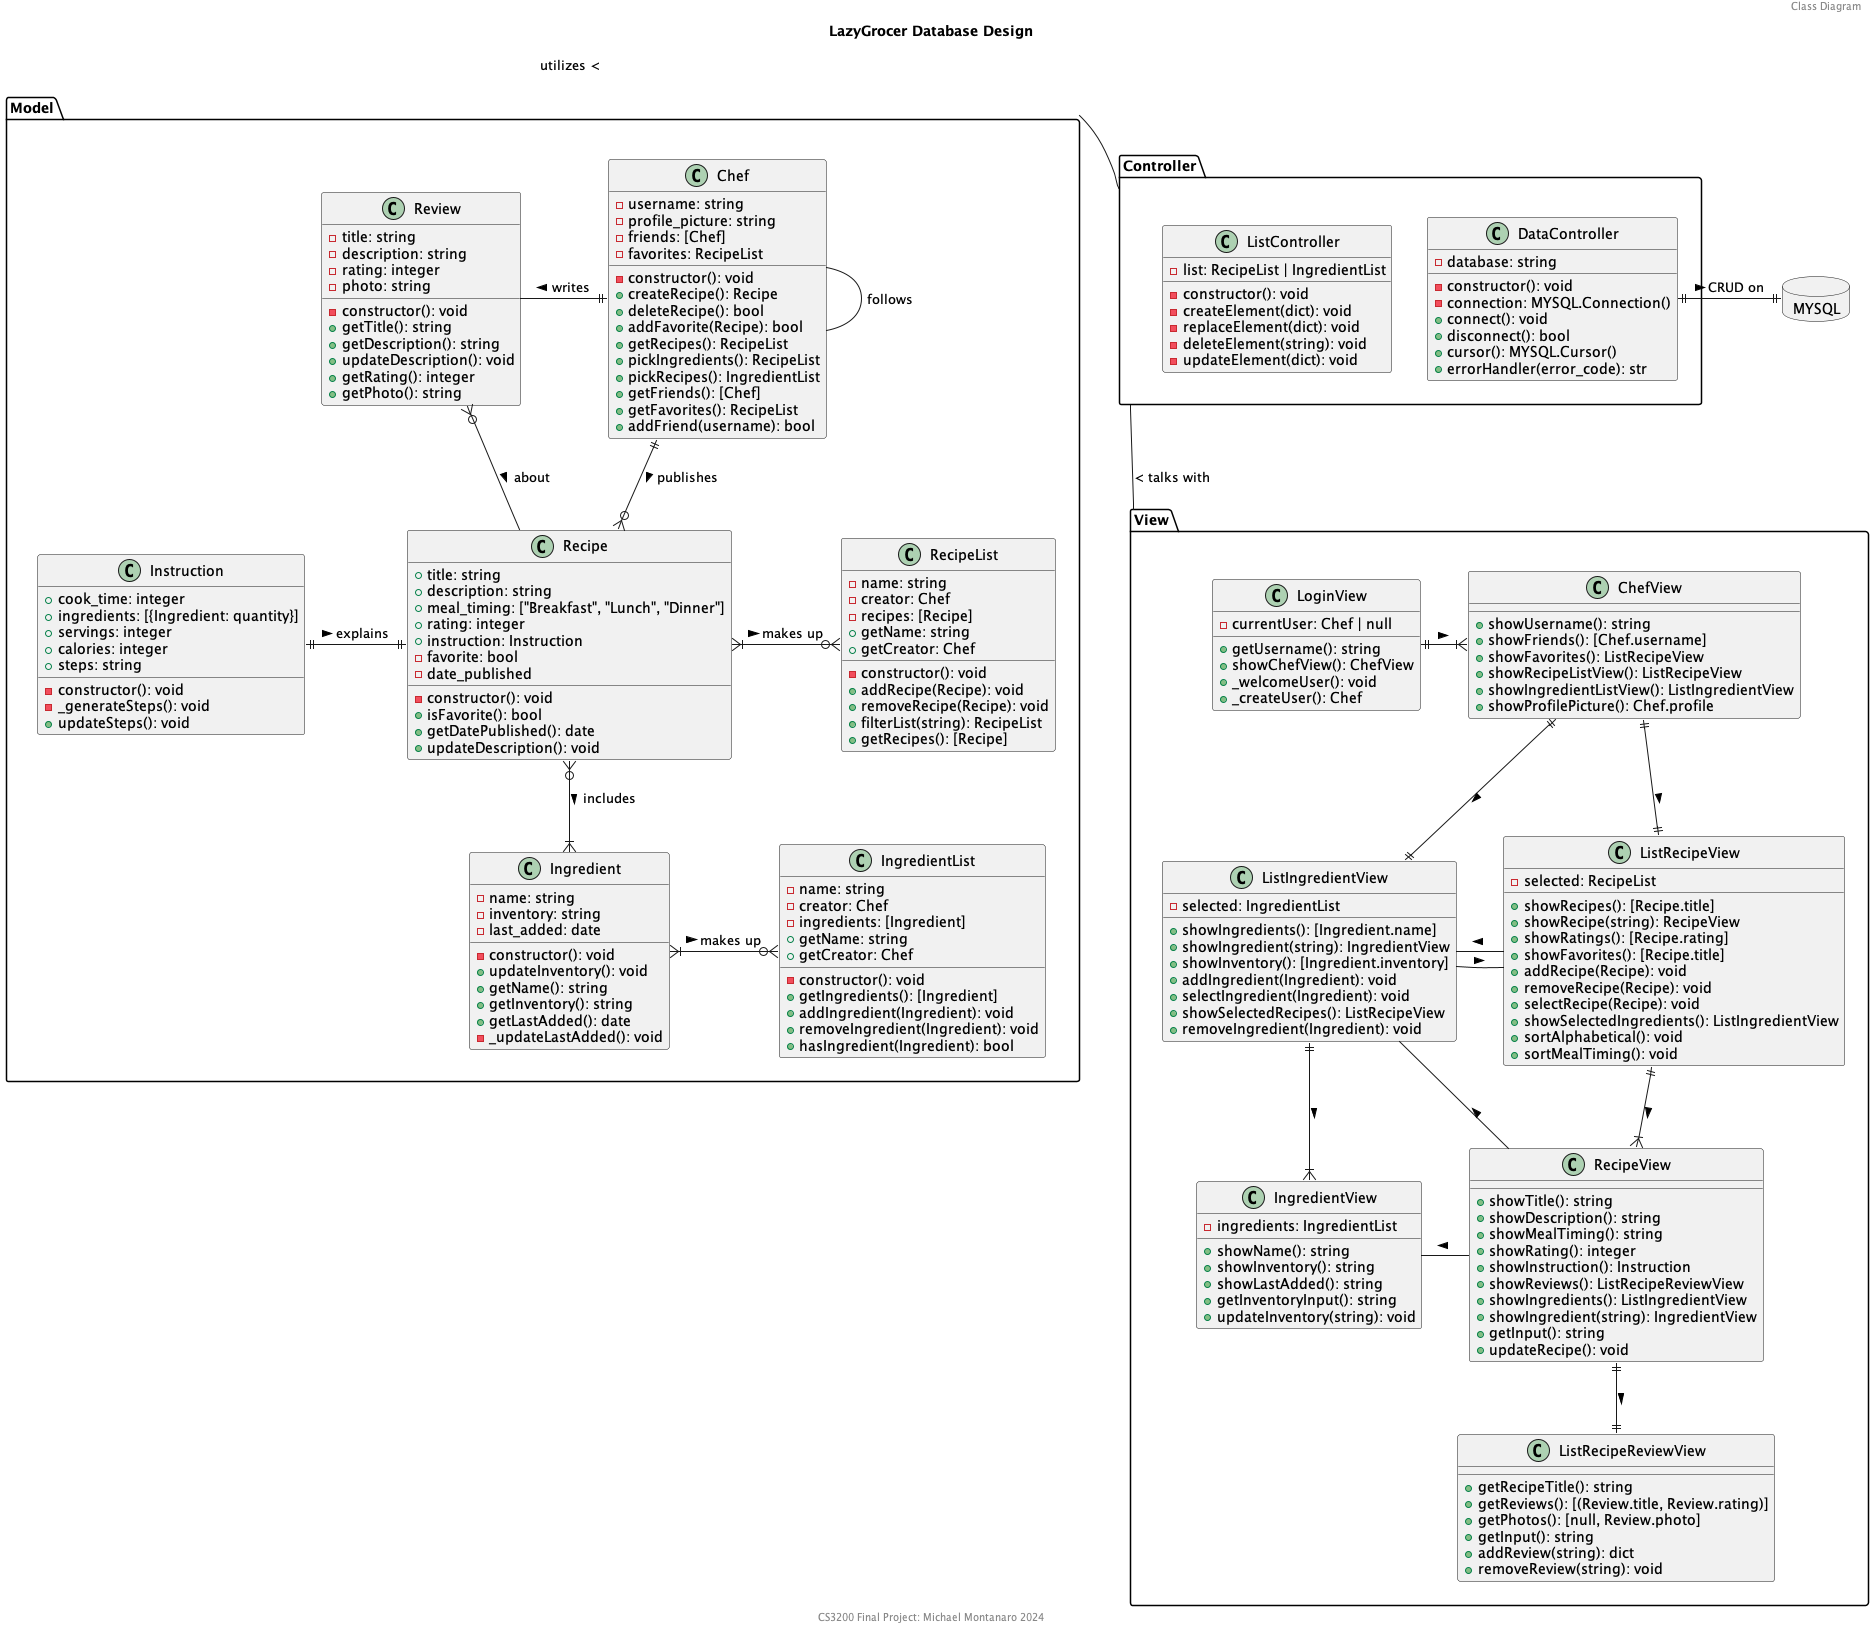

The diagram above was rendered by PlantUML. Its source (embedded in the PNG):
@startuml LazyGrozerClassDiagram

header Class Diagram
title LazyGrocer Database Design
footer CS3200 Final Project: Michael Montanaro 2024

package Model {
    class Recipe {
        -constructor(): void
        +title: string
        +description: string
        +meal_timing: ["Breakfast", "Lunch", "Dinner"]
        +rating: integer
        +instruction: Instruction
        -favorite: bool
        -date_published
        +isFavorite(): bool
        +getDatePublished(): date
        +updateDescription(): void
    }

    class Instruction {
        -constructor(): void
        +cook_time: integer
        +ingredients: [{Ingredient: quantity}]
        +servings: integer
        +calories: integer
        +steps: string
        -_generateSteps(): void 
        +updateSteps(): void
    }

    class Chef {
        -constructor(): void
        -username: string
        -profile_picture: string
        -friends: [Chef]
        -favorites: RecipeList
        +createRecipe(): Recipe
        +deleteRecipe(): bool
        +addFavorite(Recipe): bool
        +getRecipes(): RecipeList
        +pickIngredients(): RecipeList
        +pickRecipes(): IngredientList
        +getFriends(): [Chef]
        +getFavorites(): RecipeList
        +addFriend(username): bool
    }

    class Ingredient {
        -constructor(): void
        -name: string 
        -inventory: string
        -last_added: date
        +updateInventory(): void
        +getName(): string 
        +getInventory(): string 
        +getLastAdded(): date
        -_updateLastAdded(): void
    }

    class Review {
        -constructor(): void
        -title: string 
        -description: string 
        -rating: integer 
        -photo: string
        +getTitle(): string 
        +getDescription(): string 
        +updateDescription(): void 
        +getRating(): integer 
        +getPhoto(): string
    }

    class RecipeList {
        -constructor(): void
        -name: string 
        -creator: Chef
        -recipes: [Recipe]
        +getName: string 
        +getCreator: Chef
        +addRecipe(Recipe): void
        +removeRecipe(Recipe): void
        +filterList(string): RecipeList
        +getRecipes(): [Recipe]
    }

    class IngredientList {
        -constructor(): void
        -name: string 
        -creator: Chef
        -ingredients: [Ingredient]
        +getName: string 
        +getCreator: Chef
        +getIngredients(): [Ingredient]
        +addIngredient(Ingredient): void
        +removeIngredient(Ingredient): void
        +hasIngredient(Ingredient): bool
    }
}

package View {
    class RecipeView {
        +showTitle(): string 
        +showDescription(): string 
        +showMealTiming(): string 
        +showRating(): integer 
        +showInstruction(): Instruction
        +showReviews(): ListRecipeReviewView
        +showIngredients(): ListIngredientView 
        +showIngredient(string): IngredientView
        +getInput(): string 
        +updateRecipe(): void
    }
    class ChefView {
        +showUsername(): string
        +showFriends(): [Chef.username]
        +showFavorites(): ListRecipeView
        +showRecipeListView(): ListRecipeView
        +showIngredientListView(): ListIngredientView
        +showProfilePicture(): Chef.profile
    }
    class IngredientView {
        -ingredients: IngredientList
        +showName(): string 
        +showInventory(): string 
        +showLastAdded(): string
        +getInventoryInput(): string
        +updateInventory(string): void
    }
    class ListRecipeView {
        -selected: RecipeList
        +showRecipes(): [Recipe.title]
        +showRecipe(string): RecipeView
        +showRatings(): [Recipe.rating]
        +showFavorites(): [Recipe.title]
        +addRecipe(Recipe): void 
        +removeRecipe(Recipe): void
        +selectRecipe(Recipe): void 
        +showSelectedIngredients(): ListIngredientView
        +sortAlphabetical(): void 
        +sortMealTiming(): void
    }
    class ListIngredientView {
        -selected: IngredientList
        +showIngredients(): [Ingredient.name]
        +showIngredient(string): IngredientView
        +showInventory(): [Ingredient.inventory]
        +addIngredient(Ingredient): void
        +selectIngredient(Ingredient): void
        +showSelectedRecipes(): ListRecipeView
        +removeIngredient(Ingredient): void
    }
    class ListRecipeReviewView {
        +getRecipeTitle(): string 
        +getReviews(): [(Review.title, Review.rating)]
        +getPhotos(): [null, Review.photo]
        +getInput(): string 
        +addReview(string): dict
        +removeReview(string): void
    }

    class LoginView {
        -currentUser: Chef | null
        +getUsername(): string
        +showChefView(): ChefView
        +_welcomeUser(): void
        +_createUser(): Chef
    }
}

package Controller {
    class DataController {
        -constructor(): void
        -database: string
        -connection: MYSQL.Connection()
        +connect(): void
        +disconnect(): bool
        +cursor(): MYSQL.Cursor()
        +errorHandler(error_code): str
    }

    class ListController {
        -constructor(): void 
        -list: RecipeList | IngredientList 
        -createElement(dict): void
        -replaceElement(dict): void
        -deleteElement(string): void
        -updateElement(dict): void
    }
}

' MVC ARCHITECTURE 
Model - Controller: utilizes <
Controller -- View: < talks with

' Database
package MYSQL <<Database>> {

}
DataController ||-|| MYSQL: CRUD on >

' INTRA-MODEL
Recipe }o--|{ Ingredient: includes >
Chef ||--o{ Recipe: publishes >
Chef - Chef: follows
Review -|| Chef: writes <
Review }o- Recipe: about >
Instruction ||-|| Recipe: explains >
Recipe }|-o{ RecipeList: makes up >
Ingredient }|-o{ IngredientList: makes up >

' INTRA-VIEW
LoginView ||-|{ ChefView: >
ChefView ||-|| ListRecipeView: >
ChefView ||--|| ListIngredientView: >
ListIngredientView ||--|{ IngredientView: > 
IngredientView - RecipeView: <
ListIngredientView - RecipeView: <
ListRecipeView ||--|{ RecipeView: >
RecipeView ||--|| ListRecipeReviewView: >
ListRecipeView - ListIngredientView: >
ListIngredientView - ListRecipeView: >
@enduml